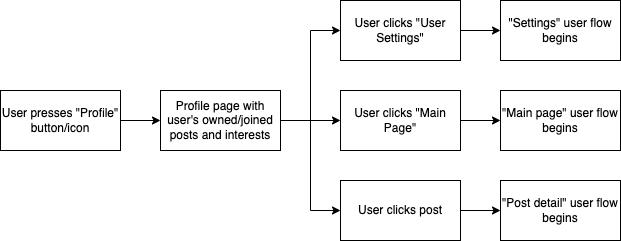

The diagram above was exported from draw.io. Its source (the exported page's mxGraphModel, read from the mxfile embedded in the PNG):
<mxGraphModel dx="946" dy="646" grid="1" gridSize="10" guides="1" tooltips="1" connect="1" arrows="1" fold="1" page="1" pageScale="1" pageWidth="827" pageHeight="1169" math="0" shadow="0">
  <root>
    <mxCell id="WIyWlLk6GJQsqaUBKTNV-0" />
    <mxCell id="WIyWlLk6GJQsqaUBKTNV-1" parent="WIyWlLk6GJQsqaUBKTNV-0" />
    <mxCell id="DOnWGE_-RdxhIy7LTRVh-8" value="" style="edgeStyle=orthogonalEdgeStyle;rounded=0;orthogonalLoop=1;jettySize=auto;html=1;" edge="1" parent="WIyWlLk6GJQsqaUBKTNV-1" source="DOnWGE_-RdxhIy7LTRVh-0" target="DOnWGE_-RdxhIy7LTRVh-2">
      <mxGeometry relative="1" as="geometry" />
    </mxCell>
    <mxCell id="DOnWGE_-RdxhIy7LTRVh-0" value="User presses &quot;Profile&quot; button/icon" style="rounded=0;whiteSpace=wrap;html=1;" vertex="1" parent="WIyWlLk6GJQsqaUBKTNV-1">
      <mxGeometry x="120" y="300" width="120" height="60" as="geometry" />
    </mxCell>
    <mxCell id="DOnWGE_-RdxhIy7LTRVh-5" value="" style="edgeStyle=orthogonalEdgeStyle;rounded=0;orthogonalLoop=1;jettySize=auto;html=1;entryX=0;entryY=0.5;entryDx=0;entryDy=0;" edge="1" parent="WIyWlLk6GJQsqaUBKTNV-1" source="DOnWGE_-RdxhIy7LTRVh-2" target="DOnWGE_-RdxhIy7LTRVh-4">
      <mxGeometry relative="1" as="geometry" />
    </mxCell>
    <mxCell id="DOnWGE_-RdxhIy7LTRVh-2" value="Profile page with user's owned/joined posts and interests" style="rounded=0;whiteSpace=wrap;html=1;" vertex="1" parent="WIyWlLk6GJQsqaUBKTNV-1">
      <mxGeometry x="280" y="300" width="120" height="60" as="geometry" />
    </mxCell>
    <mxCell id="DOnWGE_-RdxhIy7LTRVh-7" value="" style="edgeStyle=orthogonalEdgeStyle;rounded=0;orthogonalLoop=1;jettySize=auto;html=1;" edge="1" parent="WIyWlLk6GJQsqaUBKTNV-1" source="DOnWGE_-RdxhIy7LTRVh-4" target="DOnWGE_-RdxhIy7LTRVh-6">
      <mxGeometry relative="1" as="geometry" />
    </mxCell>
    <mxCell id="DOnWGE_-RdxhIy7LTRVh-4" value="User clicks &quot;User Settings&quot;" style="whiteSpace=wrap;html=1;rounded=0;" vertex="1" parent="WIyWlLk6GJQsqaUBKTNV-1">
      <mxGeometry x="460" y="210" width="120" height="60" as="geometry" />
    </mxCell>
    <mxCell id="DOnWGE_-RdxhIy7LTRVh-6" value="&quot;Settings&quot; user flow begins" style="whiteSpace=wrap;html=1;rounded=0;" vertex="1" parent="WIyWlLk6GJQsqaUBKTNV-1">
      <mxGeometry x="620" y="210" width="120" height="60" as="geometry" />
    </mxCell>
    <mxCell id="DOnWGE_-RdxhIy7LTRVh-13" value="" style="edgeStyle=orthogonalEdgeStyle;rounded=0;orthogonalLoop=1;jettySize=auto;html=1;" edge="1" parent="WIyWlLk6GJQsqaUBKTNV-1" source="DOnWGE_-RdxhIy7LTRVh-9" target="DOnWGE_-RdxhIy7LTRVh-12">
      <mxGeometry relative="1" as="geometry" />
    </mxCell>
    <mxCell id="DOnWGE_-RdxhIy7LTRVh-9" value="User clicks &quot;Main Page&quot;" style="whiteSpace=wrap;html=1;rounded=0;" vertex="1" parent="WIyWlLk6GJQsqaUBKTNV-1">
      <mxGeometry x="460" y="300" width="120" height="60" as="geometry" />
    </mxCell>
    <mxCell id="DOnWGE_-RdxhIy7LTRVh-11" value="" style="edgeStyle=orthogonalEdgeStyle;rounded=0;orthogonalLoop=1;jettySize=auto;html=1;entryX=0;entryY=0.5;entryDx=0;entryDy=0;exitX=1;exitY=0.5;exitDx=0;exitDy=0;" edge="1" parent="WIyWlLk6GJQsqaUBKTNV-1" source="DOnWGE_-RdxhIy7LTRVh-2" target="DOnWGE_-RdxhIy7LTRVh-9">
      <mxGeometry relative="1" as="geometry">
        <mxPoint x="440" y="430" as="sourcePoint" />
        <mxPoint x="740" y="300" as="targetPoint" />
      </mxGeometry>
    </mxCell>
    <mxCell id="DOnWGE_-RdxhIy7LTRVh-12" value="&quot;Main page&quot; user flow begins" style="whiteSpace=wrap;html=1;rounded=0;" vertex="1" parent="WIyWlLk6GJQsqaUBKTNV-1">
      <mxGeometry x="620" y="300" width="120" height="60" as="geometry" />
    </mxCell>
    <mxCell id="DOnWGE_-RdxhIy7LTRVh-14" value="" style="edgeStyle=orthogonalEdgeStyle;rounded=0;orthogonalLoop=1;jettySize=auto;html=1;entryX=0;entryY=0.5;entryDx=0;entryDy=0;exitX=1;exitY=0.5;exitDx=0;exitDy=0;" edge="1" parent="WIyWlLk6GJQsqaUBKTNV-1" source="DOnWGE_-RdxhIy7LTRVh-2" target="DOnWGE_-RdxhIy7LTRVh-15">
      <mxGeometry relative="1" as="geometry">
        <mxPoint x="410" y="340" as="sourcePoint" />
        <mxPoint x="470" y="390" as="targetPoint" />
      </mxGeometry>
    </mxCell>
    <mxCell id="DOnWGE_-RdxhIy7LTRVh-17" value="" style="edgeStyle=orthogonalEdgeStyle;rounded=0;orthogonalLoop=1;jettySize=auto;html=1;" edge="1" parent="WIyWlLk6GJQsqaUBKTNV-1" source="DOnWGE_-RdxhIy7LTRVh-15" target="DOnWGE_-RdxhIy7LTRVh-16">
      <mxGeometry relative="1" as="geometry" />
    </mxCell>
    <mxCell id="DOnWGE_-RdxhIy7LTRVh-15" value="User clicks post" style="whiteSpace=wrap;html=1;rounded=0;" vertex="1" parent="WIyWlLk6GJQsqaUBKTNV-1">
      <mxGeometry x="460" y="390" width="120" height="60" as="geometry" />
    </mxCell>
    <mxCell id="DOnWGE_-RdxhIy7LTRVh-16" value="&quot;Post detail&quot; user flow begins" style="whiteSpace=wrap;html=1;rounded=0;" vertex="1" parent="WIyWlLk6GJQsqaUBKTNV-1">
      <mxGeometry x="620" y="390" width="120" height="60" as="geometry" />
    </mxCell>
  </root>
</mxGraphModel>